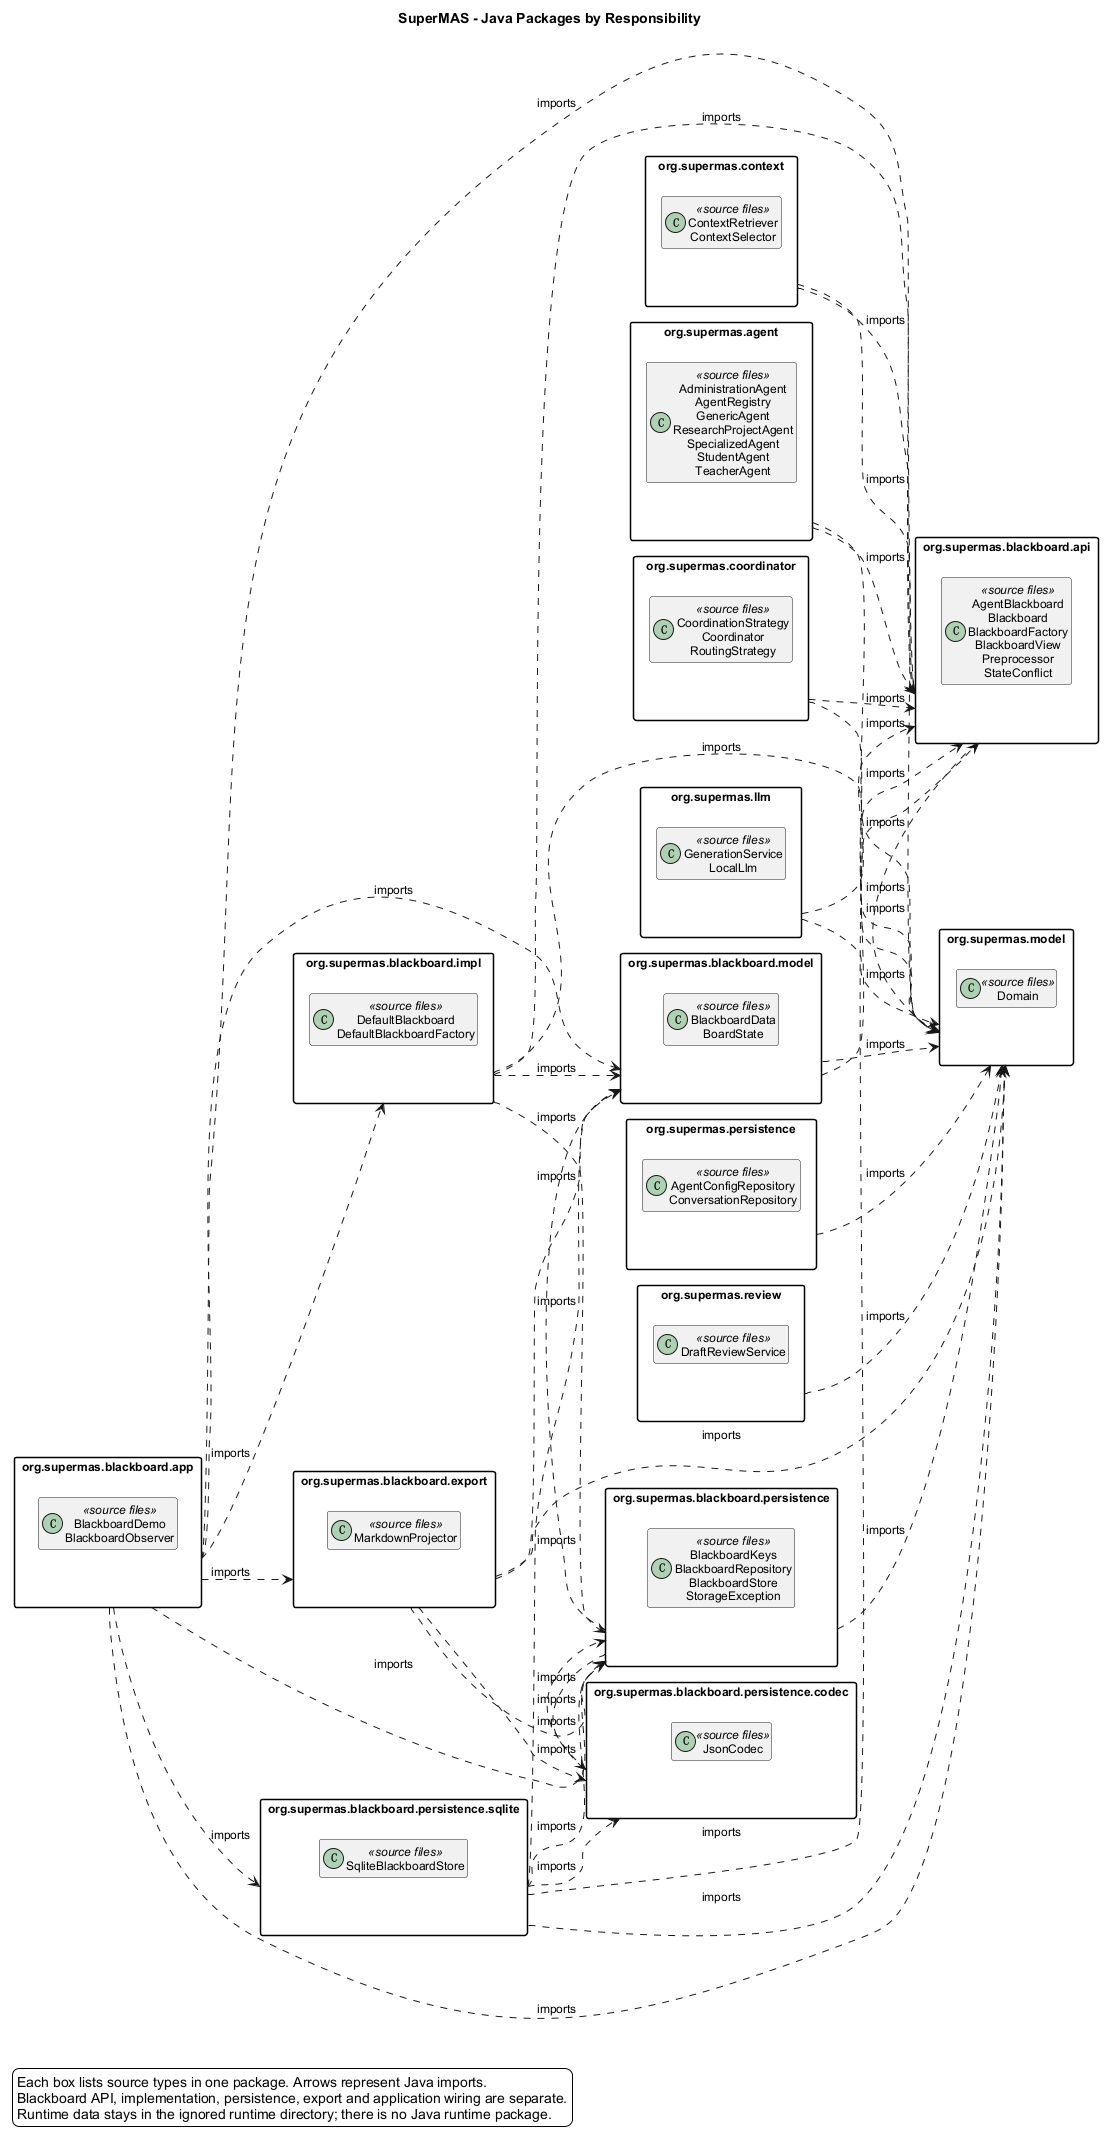

The diagram above was rendered by PlantUML. Its source (embedded in the PNG):
@startuml
!pragma layout smetana
skinparam backgroundColor #FFFFFF
skinparam shadowing false
skinparam defaultFontName Arial
skinparam defaultFontSize 12
skinparam packageStyle rectangle
hide members
left to right direction
title SuperMAS - Java Packages by Responsibility
package "org.supermas.agent" as pkg0 {
class "AdministrationAgent\nAgentRegistry\nGenericAgent\nResearchProjectAgent\nSpecializedAgent\nStudentAgent\nTeacherAgent" as pkg0_contents <<source files>>
}
package "org.supermas.blackboard.api" as pkg1 {
class "AgentBlackboard\nBlackboard\nBlackboardFactory\nBlackboardView\nPreprocessor\nStateConflict" as pkg1_contents <<source files>>
}
package "org.supermas.blackboard.app" as pkg2 {
class "BlackboardDemo\nBlackboardObserver" as pkg2_contents <<source files>>
}
package "org.supermas.blackboard.export" as pkg3 {
class "MarkdownProjector" as pkg3_contents <<source files>>
}
package "org.supermas.blackboard.impl" as pkg4 {
class "DefaultBlackboard\nDefaultBlackboardFactory" as pkg4_contents <<source files>>
}
package "org.supermas.blackboard.model" as pkg5 {
class "BlackboardData\nBoardState" as pkg5_contents <<source files>>
}
package "org.supermas.blackboard.persistence" as pkg6 {
class "BlackboardKeys\nBlackboardRepository\nBlackboardStore\nStorageException" as pkg6_contents <<source files>>
}
package "org.supermas.blackboard.persistence.codec" as pkg7 {
class "JsonCodec" as pkg7_contents <<source files>>
}
package "org.supermas.blackboard.persistence.sqlite" as pkg8 {
class "SqliteBlackboardStore" as pkg8_contents <<source files>>
}
package "org.supermas.context" as pkg9 {
class "ContextRetriever\nContextSelector" as pkg9_contents <<source files>>
}
package "org.supermas.coordinator" as pkg10 {
class "CoordinationStrategy\nCoordinator\nRoutingStrategy" as pkg10_contents <<source files>>
}
package "org.supermas.llm" as pkg11 {
class "GenerationService\nLocalLlm" as pkg11_contents <<source files>>
}
package "org.supermas.model" as pkg12 {
class "Domain" as pkg12_contents <<source files>>
}
package "org.supermas.persistence" as pkg13 {
class "AgentConfigRepository\nConversationRepository" as pkg13_contents <<source files>>
}
package "org.supermas.review" as pkg14 {
class "DraftReviewService" as pkg14_contents <<source files>>
}
pkg0 ..> pkg1 : imports
pkg0 ..> pkg12 : imports
pkg1 ..> pkg12 : imports
pkg10 ..> pkg1 : imports
pkg10 ..> pkg12 : imports
pkg11 ..> pkg1 : imports
pkg11 ..> pkg12 : imports
pkg13 ..> pkg12 : imports
pkg14 ..> pkg12 : imports
pkg2 ..> pkg1 : imports
pkg2 ..> pkg12 : imports
pkg2 ..> pkg3 : imports
pkg2 ..> pkg4 : imports
pkg2 ..> pkg5 : imports
pkg2 ..> pkg6 : imports
pkg2 ..> pkg8 : imports
pkg3 ..> pkg12 : imports
pkg3 ..> pkg5 : imports
pkg3 ..> pkg6 : imports
pkg3 ..> pkg7 : imports
pkg4 ..> pkg1 : imports
pkg4 ..> pkg12 : imports
pkg4 ..> pkg5 : imports
pkg4 ..> pkg6 : imports
pkg5 ..> pkg1 : imports
pkg5 ..> pkg12 : imports
pkg6 ..> pkg12 : imports
pkg6 ..> pkg5 : imports
pkg6 ..> pkg7 : imports
pkg7 ..> pkg6 : imports
pkg8 ..> pkg1 : imports
pkg8 ..> pkg12 : imports
pkg8 ..> pkg5 : imports
pkg8 ..> pkg6 : imports
pkg8 ..> pkg7 : imports
pkg9 ..> pkg1 : imports
pkg9 ..> pkg12 : imports
legend bottom left
Each box lists source types in one package. Arrows represent Java imports.
Blackboard API, implementation, persistence, export and application wiring are separate.
Runtime data stays in the ignored runtime directory; there is no Java runtime package.
endlegend
@enduml